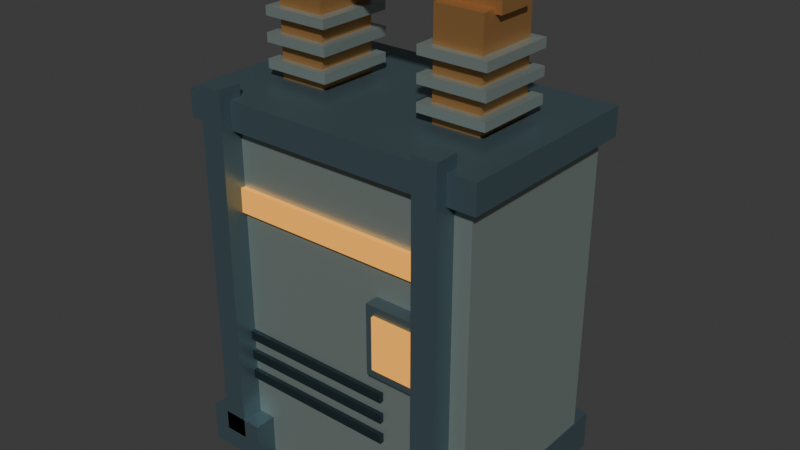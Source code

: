 # Source: capacitor-bank.blend  (saved by Blender 5.2.44; exported with 4.5.12 LTS)
import bpy
from mathutils import Matrix  # noqa: F401  (used for matrix-valued properties, if any)

bpy.ops.wm.read_factory_settings(use_empty=True)
scene = bpy.context.scene
scene.name = 'Scene'

# ---- collections
col_collection = bpy.data.collections.new('Collection'); scene.collection.children.link(col_collection)

# ---- materials (node trees are filled in below, after node groups)
mat_enamel = bpy.data.materials.new('enamel')
mat_enamel.diffuse_color = (0.38, 0.46, 0.43, 1.0)
mat_steel = bpy.data.materials.new('steel')
mat_steel.diffuse_color = (0.12, 0.19, 0.22, 1.0)
mat_copper = bpy.data.materials.new('copper')
mat_copper.diffuse_color = (0.54, 0.28, 0.1, 1.0)
mat_lamp = bpy.data.materials.new('lamp')
mat_lamp.diffuse_color = (1.0, 0.43, 0.06, 1.0)
mat_dark = bpy.data.materials.new('dark')
mat_dark.diffuse_color = (0.035, 0.06, 0.07, 1.0)

# ---- material node trees
mat_enamel.use_nodes = True; mat_enamel.node_tree.nodes.clear()
_N = mat_enamel.node_tree.nodes; _L = mat_enamel.node_tree.links
n0 = _N.new('ShaderNodeBsdfPrincipled'); n0.name = 'Principled BSDF'; n0.location = (-200, 100)
n0.inputs[0].default_value = (0.38, 0.46, 0.43, 1.0)
n0.inputs[1].default_value = 0.65
n0.inputs[2].default_value = 0.38
n0.inputs[10].default_value = 0.005
n1 = _N.new('ShaderNodeOutputMaterial'); n1.name = 'Material Output'; n1.location = (200, 100)
_L.new(n0.outputs[0], n1.inputs[0])
n1.is_active_output = True
mat_steel.use_nodes = True; mat_steel.node_tree.nodes.clear()
_N = mat_steel.node_tree.nodes; _L = mat_steel.node_tree.links
n0 = _N.new('ShaderNodeBsdfPrincipled'); n0.name = 'Principled BSDF'; n0.location = (-200, 100)
n0.inputs[0].default_value = (0.12, 0.19, 0.22, 1.0)
n0.inputs[1].default_value = 0.65
n0.inputs[2].default_value = 0.38
n0.inputs[10].default_value = 0.005
n1 = _N.new('ShaderNodeOutputMaterial'); n1.name = 'Material Output'; n1.location = (200, 100)
_L.new(n0.outputs[0], n1.inputs[0])
n1.is_active_output = True
mat_copper.use_nodes = True; mat_copper.node_tree.nodes.clear()
_N = mat_copper.node_tree.nodes; _L = mat_copper.node_tree.links
n0 = _N.new('ShaderNodeBsdfPrincipled'); n0.name = 'Principled BSDF'; n0.location = (-200, 100)
n0.inputs[0].default_value = (0.54, 0.28, 0.1, 1.0)
n0.inputs[1].default_value = 0.65
n0.inputs[2].default_value = 0.38
n0.inputs[10].default_value = 0.005
n1 = _N.new('ShaderNodeOutputMaterial'); n1.name = 'Material Output'; n1.location = (200, 100)
_L.new(n0.outputs[0], n1.inputs[0])
n1.is_active_output = True
mat_lamp.use_nodes = True; mat_lamp.node_tree.nodes.clear()
_N = mat_lamp.node_tree.nodes; _L = mat_lamp.node_tree.links
n0 = _N.new('ShaderNodeBsdfPrincipled'); n0.name = 'Principled BSDF'; n0.location = (-200, 100)
n0.inputs[0].default_value = (1.0, 0.43, 0.06, 1.0)
n0.inputs[1].default_value = 0.65
n0.inputs[2].default_value = 0.38
n0.inputs[10].default_value = 0.005
n0.inputs[27].default_value = (1.0, 0.43, 0.06, 1.0)
n0.inputs[28].default_value = 0.8
n1 = _N.new('ShaderNodeOutputMaterial'); n1.name = 'Material Output'; n1.location = (200, 100)
_L.new(n0.outputs[0], n1.inputs[0])
n1.is_active_output = True
mat_dark.use_nodes = True; mat_dark.node_tree.nodes.clear()
_N = mat_dark.node_tree.nodes; _L = mat_dark.node_tree.links
n0 = _N.new('ShaderNodeBsdfPrincipled'); n0.name = 'Principled BSDF'; n0.location = (-200, 100)
n0.inputs[0].default_value = (0.035, 0.06, 0.07, 1.0)
n0.inputs[1].default_value = 0.65
n0.inputs[2].default_value = 0.38
n0.inputs[10].default_value = 0.005
n1 = _N.new('ShaderNodeOutputMaterial'); n1.name = 'Material Output'; n1.location = (200, 100)
_L.new(n0.outputs[0], n1.inputs[0])
n1.is_active_output = True

# ---- world
world_world = bpy.data.worlds.new('World'); scene.world = world_world
world_world.use_nodes = True; world_world.node_tree.nodes.clear()
_N = world_world.node_tree.nodes; _L = world_world.node_tree.links
n0 = _N.new('ShaderNodeOutputWorld'); n0.name = 'World Output'; n0.location = (200, 100)
n1 = _N.new('ShaderNodeBackground'); n1.name = 'Background'; n1.location = (-200, 100)
n1.inputs[0].default_value = (0.05088, 0.05088, 0.05088, 1.0)
_L.new(n1.outputs[0], n0.inputs[0])
n0.is_active_output = True
world_world.color = (0.05088, 0.05088, 0.05088)
world_world.sun_shadow_jitter_overblur = 0.0

# ---- meshes
me_cube_001 = bpy.data.meshes.new('Cube.001')
me_cube_001.from_pydata([(-0.725, -0.45, -0.85), (-0.725, -0.45, 0.85), (-0.725, 0.45, -0.85), (-0.725, 0.45, 0.85), (0.725, -0.45, -0.85), (0.725, -0.45, 0.85), (0.725, 0.45, -0.85), (0.725, 0.45, 0.85)], [], [(0, 1, 3, 2), (2, 3, 7, 6), (6, 7, 5, 4), (4, 5, 1, 0), (2, 6, 4, 0), (7, 3, 1, 5)])
_uv = me_cube_001.uv_layers.new(name='UVMap')
_uv.uv.foreach_set('vector', [0.375, 0.0, 0.625, 0.0, 0.625, 0.25, 0.375, 0.25, 0.375, 0.25, 0.625, 0.25, 0.625, 0.5, 0.375, 0.5, 0.375, 0.5, 0.625, 0.5, 0.625, 0.75, 0.375, 0.75, 0.375, 0.75, 0.625, 0.75, 0.625, 1.0, 0.375, 1.0, 0.125, 0.5, 0.375, 0.5, 0.375, 0.75, 0.125, 0.75, 0.625, 0.5, 0.875, 0.5, 0.875, 0.75, 0.625, 0.75])
me_cube_001.materials.append(mat_enamel)
me_cube_001.update()
me_cube_002 = bpy.data.meshes.new('Cube.002')
me_cube_002.from_pydata([(-0.775, -0.5, -0.07), (-0.775, -0.5, 0.07), (-0.775, 0.5, -0.07), (-0.775, 0.5, 0.07), (0.775, -0.5, -0.07), (0.775, -0.5, 0.07), (0.775, 0.5, -0.07), (0.775, 0.5, 0.07)], [], [(0, 1, 3, 2), (2, 3, 7, 6), (6, 7, 5, 4), (4, 5, 1, 0), (2, 6, 4, 0), (7, 3, 1, 5)])
_uv = me_cube_002.uv_layers.new(name='UVMap')
_uv.uv.foreach_set('vector', [0.375, 0.0, 0.625, 0.0, 0.625, 0.25, 0.375, 0.25, 0.375, 0.25, 0.625, 0.25, 0.625, 0.5, 0.375, 0.5, 0.375, 0.5, 0.625, 0.5, 0.625, 0.75, 0.375, 0.75, 0.375, 0.75, 0.625, 0.75, 0.625, 1.0, 0.375, 1.0, 0.125, 0.5, 0.375, 0.5, 0.375, 0.75, 0.125, 0.75, 0.625, 0.5, 0.875, 0.5, 0.875, 0.75, 0.625, 0.75])
me_cube_002.materials.append(mat_steel)
me_cube_002.update()
me_cube_003 = bpy.data.meshes.new('Cube.003')
me_cube_003.from_pydata([(-0.15, -0.56, -0.1), (-0.15, -0.56, 0.1), (-0.15, 0.56, -0.1), (-0.15, 0.56, 0.1), (0.15, -0.56, -0.1), (0.15, -0.56, 0.1), (0.15, 0.56, -0.1), (0.15, 0.56, 0.1)], [], [(0, 1, 3, 2), (2, 3, 7, 6), (6, 7, 5, 4), (4, 5, 1, 0), (2, 6, 4, 0), (7, 3, 1, 5)])
_uv = me_cube_003.uv_layers.new(name='UVMap')
_uv.uv.foreach_set('vector', [0.375, 0.0, 0.625, 0.0, 0.625, 0.25, 0.375, 0.25, 0.375, 0.25, 0.625, 0.25, 0.625, 0.5, 0.375, 0.5, 0.375, 0.5, 0.625, 0.5, 0.625, 0.75, 0.375, 0.75, 0.375, 0.75, 0.625, 0.75, 0.625, 1.0, 0.375, 1.0, 0.125, 0.5, 0.375, 0.5, 0.375, 0.75, 0.125, 0.75, 0.625, 0.5, 0.875, 0.5, 0.875, 0.75, 0.625, 0.75])
me_cube_003.materials.append(mat_steel)
me_cube_003.update()
me_cube_004 = bpy.data.meshes.new('Cube.004')
me_cube_004.from_pydata([(-0.06, -0.06, -0.9), (-0.06, -0.06, 0.9), (-0.06, 0.06, -0.9), (-0.06, 0.06, 0.9), (0.06, -0.06, -0.9), (0.06, -0.06, 0.9), (0.06, 0.06, -0.9), (0.06, 0.06, 0.9)], [], [(0, 1, 3, 2), (2, 3, 7, 6), (6, 7, 5, 4), (4, 5, 1, 0), (2, 6, 4, 0), (7, 3, 1, 5)])
_uv = me_cube_004.uv_layers.new(name='UVMap')
_uv.uv.foreach_set('vector', [0.375, 0.0, 0.625, 0.0, 0.625, 0.25, 0.375, 0.25, 0.375, 0.25, 0.625, 0.25, 0.625, 0.5, 0.375, 0.5, 0.375, 0.5, 0.625, 0.5, 0.625, 0.75, 0.375, 0.75, 0.375, 0.75, 0.625, 0.75, 0.625, 1.0, 0.375, 1.0, 0.125, 0.5, 0.375, 0.5, 0.375, 0.75, 0.125, 0.75, 0.625, 0.5, 0.875, 0.5, 0.875, 0.75, 0.625, 0.75])
me_cube_004.materials.append(mat_steel)
me_cube_004.update()
me_cube_005 = bpy.data.meshes.new('Cube.005')
me_cube_005.from_pydata([(-0.15, -0.56, -0.1), (-0.15, -0.56, 0.1), (-0.15, 0.56, -0.1), (-0.15, 0.56, 0.1), (0.15, -0.56, -0.1), (0.15, -0.56, 0.1), (0.15, 0.56, -0.1), (0.15, 0.56, 0.1)], [], [(0, 1, 3, 2), (2, 3, 7, 6), (6, 7, 5, 4), (4, 5, 1, 0), (2, 6, 4, 0), (7, 3, 1, 5)])
_uv = me_cube_005.uv_layers.new(name='UVMap')
_uv.uv.foreach_set('vector', [0.375, 0.0, 0.625, 0.0, 0.625, 0.25, 0.375, 0.25, 0.375, 0.25, 0.625, 0.25, 0.625, 0.5, 0.375, 0.5, 0.375, 0.5, 0.625, 0.5, 0.625, 0.75, 0.375, 0.75, 0.375, 0.75, 0.625, 0.75, 0.625, 1.0, 0.375, 1.0, 0.125, 0.5, 0.375, 0.5, 0.375, 0.75, 0.125, 0.75, 0.625, 0.5, 0.875, 0.5, 0.875, 0.75, 0.625, 0.75])
me_cube_005.materials.append(mat_steel)
me_cube_005.update()
me_cube_006 = bpy.data.meshes.new('Cube.006')
me_cube_006.from_pydata([(-0.06, -0.06, -0.9), (-0.06, -0.06, 0.9), (-0.06, 0.06, -0.9), (-0.06, 0.06, 0.9), (0.06, -0.06, -0.9), (0.06, -0.06, 0.9), (0.06, 0.06, -0.9), (0.06, 0.06, 0.9)], [], [(0, 1, 3, 2), (2, 3, 7, 6), (6, 7, 5, 4), (4, 5, 1, 0), (2, 6, 4, 0), (7, 3, 1, 5)])
_uv = me_cube_006.uv_layers.new(name='UVMap')
_uv.uv.foreach_set('vector', [0.375, 0.0, 0.625, 0.0, 0.625, 0.25, 0.375, 0.25, 0.375, 0.25, 0.625, 0.25, 0.625, 0.5, 0.375, 0.5, 0.375, 0.5, 0.625, 0.5, 0.625, 0.75, 0.375, 0.75, 0.375, 0.75, 0.625, 0.75, 0.625, 1.0, 0.375, 1.0, 0.125, 0.5, 0.375, 0.5, 0.375, 0.75, 0.125, 0.75, 0.625, 0.5, 0.875, 0.5, 0.875, 0.75, 0.625, 0.75])
me_cube_006.materials.append(mat_steel)
me_cube_006.update()
me_cube_007 = bpy.data.meshes.new('Cube.007')
me_cube_007.from_pydata([(-0.12, -0.16, -0.25), (-0.12, -0.16, 0.25), (-0.12, 0.16, -0.25), (-0.12, 0.16, 0.25), (0.12, -0.16, -0.25), (0.12, -0.16, 0.25), (0.12, 0.16, -0.25), (0.12, 0.16, 0.25)], [], [(0, 1, 3, 2), (2, 3, 7, 6), (6, 7, 5, 4), (4, 5, 1, 0), (2, 6, 4, 0), (7, 3, 1, 5)])
_uv = me_cube_007.uv_layers.new(name='UVMap')
_uv.uv.foreach_set('vector', [0.375, 0.0, 0.625, 0.0, 0.625, 0.25, 0.375, 0.25, 0.375, 0.25, 0.625, 0.25, 0.625, 0.5, 0.375, 0.5, 0.375, 0.5, 0.625, 0.5, 0.625, 0.75, 0.375, 0.75, 0.375, 0.75, 0.625, 0.75, 0.625, 1.0, 0.375, 1.0, 0.125, 0.5, 0.375, 0.5, 0.375, 0.75, 0.125, 0.75, 0.625, 0.5, 0.875, 0.5, 0.875, 0.75, 0.625, 0.75])
me_cube_007.materials.append(mat_copper)
me_cube_007.update()
me_cube_008 = bpy.data.meshes.new('Cube.008')
me_cube_008.from_pydata([(-0.17, -0.2, -0.0225), (-0.17, -0.2, 0.0225), (-0.17, 0.2, -0.0225), (-0.17, 0.2, 0.0225), (0.17, -0.2, -0.0225), (0.17, -0.2, 0.0225), (0.17, 0.2, -0.0225), (0.17, 0.2, 0.0225)], [], [(0, 1, 3, 2), (2, 3, 7, 6), (6, 7, 5, 4), (4, 5, 1, 0), (2, 6, 4, 0), (7, 3, 1, 5)])
_uv = me_cube_008.uv_layers.new(name='UVMap')
_uv.uv.foreach_set('vector', [0.375, 0.0, 0.625, 0.0, 0.625, 0.25, 0.375, 0.25, 0.375, 0.25, 0.625, 0.25, 0.625, 0.5, 0.375, 0.5, 0.375, 0.5, 0.625, 0.5, 0.625, 0.75, 0.375, 0.75, 0.375, 0.75, 0.625, 0.75, 0.625, 1.0, 0.375, 1.0, 0.125, 0.5, 0.375, 0.5, 0.375, 0.75, 0.125, 0.75, 0.625, 0.5, 0.875, 0.5, 0.875, 0.75, 0.625, 0.75])
me_cube_008.materials.append(mat_enamel)
me_cube_008.update()
me_cube_009 = bpy.data.meshes.new('Cube.009')
me_cube_009.from_pydata([(-0.17, -0.2, -0.0225), (-0.17, -0.2, 0.0225), (-0.17, 0.2, -0.0225), (-0.17, 0.2, 0.0225), (0.17, -0.2, -0.0225), (0.17, -0.2, 0.0225), (0.17, 0.2, -0.0225), (0.17, 0.2, 0.0225)], [], [(0, 1, 3, 2), (2, 3, 7, 6), (6, 7, 5, 4), (4, 5, 1, 0), (2, 6, 4, 0), (7, 3, 1, 5)])
_uv = me_cube_009.uv_layers.new(name='UVMap')
_uv.uv.foreach_set('vector', [0.375, 0.0, 0.625, 0.0, 0.625, 0.25, 0.375, 0.25, 0.375, 0.25, 0.625, 0.25, 0.625, 0.5, 0.375, 0.5, 0.375, 0.5, 0.625, 0.5, 0.625, 0.75, 0.375, 0.75, 0.375, 0.75, 0.625, 0.75, 0.625, 1.0, 0.375, 1.0, 0.125, 0.5, 0.375, 0.5, 0.375, 0.75, 0.125, 0.75, 0.625, 0.5, 0.875, 0.5, 0.875, 0.75, 0.625, 0.75])
me_cube_009.materials.append(mat_enamel)
me_cube_009.update()
me_cube_010 = bpy.data.meshes.new('Cube.010')
me_cube_010.from_pydata([(-0.17, -0.2, -0.0225), (-0.17, -0.2, 0.0225), (-0.17, 0.2, -0.0225), (-0.17, 0.2, 0.0225), (0.17, -0.2, -0.0225), (0.17, -0.2, 0.0225), (0.17, 0.2, -0.0225), (0.17, 0.2, 0.0225)], [], [(0, 1, 3, 2), (2, 3, 7, 6), (6, 7, 5, 4), (4, 5, 1, 0), (2, 6, 4, 0), (7, 3, 1, 5)])
_uv = me_cube_010.uv_layers.new(name='UVMap')
_uv.uv.foreach_set('vector', [0.375, 0.0, 0.625, 0.0, 0.625, 0.25, 0.375, 0.25, 0.375, 0.25, 0.625, 0.25, 0.625, 0.5, 0.375, 0.5, 0.375, 0.5, 0.625, 0.5, 0.625, 0.75, 0.375, 0.75, 0.375, 0.75, 0.625, 0.75, 0.625, 1.0, 0.375, 1.0, 0.125, 0.5, 0.375, 0.5, 0.375, 0.75, 0.125, 0.75, 0.625, 0.5, 0.875, 0.5, 0.875, 0.75, 0.625, 0.75])
me_cube_010.materials.append(mat_enamel)
me_cube_010.update()
me_cube_011 = bpy.data.meshes.new('Cube.011')
me_cube_011.from_pydata([(-0.12, -0.16, -0.25), (-0.12, -0.16, 0.25), (-0.12, 0.16, -0.25), (-0.12, 0.16, 0.25), (0.12, -0.16, -0.25), (0.12, -0.16, 0.25), (0.12, 0.16, -0.25), (0.12, 0.16, 0.25)], [], [(0, 1, 3, 2), (2, 3, 7, 6), (6, 7, 5, 4), (4, 5, 1, 0), (2, 6, 4, 0), (7, 3, 1, 5)])
_uv = me_cube_011.uv_layers.new(name='UVMap')
_uv.uv.foreach_set('vector', [0.375, 0.0, 0.625, 0.0, 0.625, 0.25, 0.375, 0.25, 0.375, 0.25, 0.625, 0.25, 0.625, 0.5, 0.375, 0.5, 0.375, 0.5, 0.625, 0.5, 0.625, 0.75, 0.375, 0.75, 0.375, 0.75, 0.625, 0.75, 0.625, 1.0, 0.375, 1.0, 0.125, 0.5, 0.375, 0.5, 0.375, 0.75, 0.125, 0.75, 0.625, 0.5, 0.875, 0.5, 0.875, 0.75, 0.625, 0.75])
me_cube_011.materials.append(mat_copper)
me_cube_011.update()
me_cube_012 = bpy.data.meshes.new('Cube.012')
me_cube_012.from_pydata([(-0.17, -0.2, -0.0225), (-0.17, -0.2, 0.0225), (-0.17, 0.2, -0.0225), (-0.17, 0.2, 0.0225), (0.17, -0.2, -0.0225), (0.17, -0.2, 0.0225), (0.17, 0.2, -0.0225), (0.17, 0.2, 0.0225)], [], [(0, 1, 3, 2), (2, 3, 7, 6), (6, 7, 5, 4), (4, 5, 1, 0), (2, 6, 4, 0), (7, 3, 1, 5)])
_uv = me_cube_012.uv_layers.new(name='UVMap')
_uv.uv.foreach_set('vector', [0.375, 0.0, 0.625, 0.0, 0.625, 0.25, 0.375, 0.25, 0.375, 0.25, 0.625, 0.25, 0.625, 0.5, 0.375, 0.5, 0.375, 0.5, 0.625, 0.5, 0.625, 0.75, 0.375, 0.75, 0.375, 0.75, 0.625, 0.75, 0.625, 1.0, 0.375, 1.0, 0.125, 0.5, 0.375, 0.5, 0.375, 0.75, 0.125, 0.75, 0.625, 0.5, 0.875, 0.5, 0.875, 0.75, 0.625, 0.75])
me_cube_012.materials.append(mat_enamel)
me_cube_012.update()
me_cube_013 = bpy.data.meshes.new('Cube.013')
me_cube_013.from_pydata([(-0.17, -0.2, -0.0225), (-0.17, -0.2, 0.0225), (-0.17, 0.2, -0.0225), (-0.17, 0.2, 0.0225), (0.17, -0.2, -0.0225), (0.17, -0.2, 0.0225), (0.17, 0.2, -0.0225), (0.17, 0.2, 0.0225)], [], [(0, 1, 3, 2), (2, 3, 7, 6), (6, 7, 5, 4), (4, 5, 1, 0), (2, 6, 4, 0), (7, 3, 1, 5)])
_uv = me_cube_013.uv_layers.new(name='UVMap')
_uv.uv.foreach_set('vector', [0.375, 0.0, 0.625, 0.0, 0.625, 0.25, 0.375, 0.25, 0.375, 0.25, 0.625, 0.25, 0.625, 0.5, 0.375, 0.5, 0.375, 0.5, 0.625, 0.5, 0.625, 0.75, 0.375, 0.75, 0.375, 0.75, 0.625, 0.75, 0.625, 1.0, 0.375, 1.0, 0.125, 0.5, 0.375, 0.5, 0.375, 0.75, 0.125, 0.75, 0.625, 0.5, 0.875, 0.5, 0.875, 0.75, 0.625, 0.75])
me_cube_013.materials.append(mat_enamel)
me_cube_013.update()
me_cube_014 = bpy.data.meshes.new('Cube.014')
me_cube_014.from_pydata([(-0.17, -0.2, -0.0225), (-0.17, -0.2, 0.0225), (-0.17, 0.2, -0.0225), (-0.17, 0.2, 0.0225), (0.17, -0.2, -0.0225), (0.17, -0.2, 0.0225), (0.17, 0.2, -0.0225), (0.17, 0.2, 0.0225)], [], [(0, 1, 3, 2), (2, 3, 7, 6), (6, 7, 5, 4), (4, 5, 1, 0), (2, 6, 4, 0), (7, 3, 1, 5)])
_uv = me_cube_014.uv_layers.new(name='UVMap')
_uv.uv.foreach_set('vector', [0.375, 0.0, 0.625, 0.0, 0.625, 0.25, 0.375, 0.25, 0.375, 0.25, 0.625, 0.25, 0.625, 0.5, 0.375, 0.5, 0.375, 0.5, 0.625, 0.5, 0.625, 0.75, 0.375, 0.75, 0.375, 0.75, 0.625, 0.75, 0.625, 1.0, 0.375, 1.0, 0.125, 0.5, 0.375, 0.5, 0.375, 0.75, 0.125, 0.75, 0.625, 0.5, 0.875, 0.5, 0.875, 0.75, 0.625, 0.75])
me_cube_014.materials.append(mat_enamel)
me_cube_014.update()
me_cube_015 = bpy.data.meshes.new('Cube.015')
me_cube_015.from_pydata([(-0.57, -0.09, -0.06), (-0.57, -0.09, 0.06), (-0.57, 0.09, -0.06), (-0.57, 0.09, 0.06), (0.57, -0.09, -0.06), (0.57, -0.09, 0.06), (0.57, 0.09, -0.06), (0.57, 0.09, 0.06)], [], [(0, 1, 3, 2), (2, 3, 7, 6), (6, 7, 5, 4), (4, 5, 1, 0), (2, 6, 4, 0), (7, 3, 1, 5)])
_uv = me_cube_015.uv_layers.new(name='UVMap')
_uv.uv.foreach_set('vector', [0.375, 0.0, 0.625, 0.0, 0.625, 0.25, 0.375, 0.25, 0.375, 0.25, 0.625, 0.25, 0.625, 0.5, 0.375, 0.5, 0.375, 0.5, 0.625, 0.5, 0.625, 0.75, 0.375, 0.75, 0.375, 0.75, 0.625, 0.75, 0.625, 1.0, 0.375, 1.0, 0.125, 0.5, 0.375, 0.5, 0.375, 0.75, 0.125, 0.75, 0.625, 0.5, 0.875, 0.5, 0.875, 0.75, 0.625, 0.75])
me_cube_015.materials.append(mat_copper)
me_cube_015.update()
me_cube_016 = bpy.data.meshes.new('Cube.016')
me_cube_016.from_pydata([(-0.625, -0.0125, -0.06), (-0.625, -0.0125, 0.06), (-0.625, 0.0125, -0.06), (-0.625, 0.0125, 0.06), (0.625, -0.0125, -0.06), (0.625, -0.0125, 0.06), (0.625, 0.0125, -0.06), (0.625, 0.0125, 0.06)], [], [(0, 1, 3, 2), (2, 3, 7, 6), (6, 7, 5, 4), (4, 5, 1, 0), (2, 6, 4, 0), (7, 3, 1, 5)])
_uv = me_cube_016.uv_layers.new(name='UVMap')
_uv.uv.foreach_set('vector', [0.375, 0.0, 0.625, 0.0, 0.625, 0.25, 0.375, 0.25, 0.375, 0.25, 0.625, 0.25, 0.625, 0.5, 0.375, 0.5, 0.375, 0.5, 0.625, 0.5, 0.625, 0.75, 0.375, 0.75, 0.375, 0.75, 0.625, 0.75, 0.625, 1.0, 0.375, 1.0, 0.125, 0.5, 0.375, 0.5, 0.375, 0.75, 0.125, 0.75, 0.625, 0.5, 0.875, 0.5, 0.875, 0.75, 0.625, 0.75])
me_cube_016.materials.append(mat_lamp)
me_cube_016.update()
me_cube_017 = bpy.data.meshes.new('Cube.017')
me_cube_017.from_pydata([(-0.15, -0.04, -0.175), (-0.15, -0.04, 0.175), (-0.15, 0.04, -0.175), (-0.15, 0.04, 0.175), (0.15, -0.04, -0.175), (0.15, -0.04, 0.175), (0.15, 0.04, -0.175), (0.15, 0.04, 0.175)], [], [(0, 1, 3, 2), (2, 3, 7, 6), (6, 7, 5, 4), (4, 5, 1, 0), (2, 6, 4, 0), (7, 3, 1, 5)])
_uv = me_cube_017.uv_layers.new(name='UVMap')
_uv.uv.foreach_set('vector', [0.375, 0.0, 0.625, 0.0, 0.625, 0.25, 0.375, 0.25, 0.375, 0.25, 0.625, 0.25, 0.625, 0.5, 0.375, 0.5, 0.375, 0.5, 0.625, 0.5, 0.625, 0.75, 0.375, 0.75, 0.375, 0.75, 0.625, 0.75, 0.625, 1.0, 0.375, 1.0, 0.125, 0.5, 0.375, 0.5, 0.375, 0.75, 0.125, 0.75, 0.625, 0.5, 0.875, 0.5, 0.875, 0.75, 0.625, 0.75])
me_cube_017.materials.append(mat_steel)
me_cube_017.update()
me_cube_018 = bpy.data.meshes.new('Cube.018')
me_cube_018.from_pydata([(-0.11, -0.008, -0.13), (-0.11, -0.008, 0.13), (-0.11, 0.008, -0.13), (-0.11, 0.008, 0.13), (0.11, -0.008, -0.13), (0.11, -0.008, 0.13), (0.11, 0.008, -0.13), (0.11, 0.008, 0.13)], [], [(0, 1, 3, 2), (2, 3, 7, 6), (6, 7, 5, 4), (4, 5, 1, 0), (2, 6, 4, 0), (7, 3, 1, 5)])
_uv = me_cube_018.uv_layers.new(name='UVMap')
_uv.uv.foreach_set('vector', [0.375, 0.0, 0.625, 0.0, 0.625, 0.25, 0.375, 0.25, 0.375, 0.25, 0.625, 0.25, 0.625, 0.5, 0.375, 0.5, 0.375, 0.5, 0.625, 0.5, 0.625, 0.75, 0.375, 0.75, 0.375, 0.75, 0.625, 0.75, 0.625, 1.0, 0.375, 1.0, 0.125, 0.5, 0.375, 0.5, 0.375, 0.75, 0.125, 0.75, 0.625, 0.5, 0.875, 0.5, 0.875, 0.75, 0.625, 0.75])
me_cube_018.materials.append(mat_lamp)
me_cube_018.update()
me_cube_019 = bpy.data.meshes.new('Cube.019')
me_cube_019.from_pydata([(-0.4, -0.0125, -0.0225), (-0.4, -0.0125, 0.0225), (-0.4, 0.0125, -0.0225), (-0.4, 0.0125, 0.0225), (0.4, -0.0125, -0.0225), (0.4, -0.0125, 0.0225), (0.4, 0.0125, -0.0225), (0.4, 0.0125, 0.0225)], [], [(0, 1, 3, 2), (2, 3, 7, 6), (6, 7, 5, 4), (4, 5, 1, 0), (2, 6, 4, 0), (7, 3, 1, 5)])
_uv = me_cube_019.uv_layers.new(name='UVMap')
_uv.uv.foreach_set('vector', [0.375, 0.0, 0.625, 0.0, 0.625, 0.25, 0.375, 0.25, 0.375, 0.25, 0.625, 0.25, 0.625, 0.5, 0.375, 0.5, 0.375, 0.5, 0.625, 0.5, 0.625, 0.75, 0.375, 0.75, 0.375, 0.75, 0.625, 0.75, 0.625, 1.0, 0.375, 1.0, 0.125, 0.5, 0.375, 0.5, 0.375, 0.75, 0.125, 0.75, 0.625, 0.5, 0.875, 0.5, 0.875, 0.75, 0.625, 0.75])
me_cube_019.materials.append(mat_dark)
me_cube_019.update()
me_cube_020 = bpy.data.meshes.new('Cube.020')
me_cube_020.from_pydata([(-0.4, -0.0125, -0.0225), (-0.4, -0.0125, 0.0225), (-0.4, 0.0125, -0.0225), (-0.4, 0.0125, 0.0225), (0.4, -0.0125, -0.0225), (0.4, -0.0125, 0.0225), (0.4, 0.0125, -0.0225), (0.4, 0.0125, 0.0225)], [], [(0, 1, 3, 2), (2, 3, 7, 6), (6, 7, 5, 4), (4, 5, 1, 0), (2, 6, 4, 0), (7, 3, 1, 5)])
_uv = me_cube_020.uv_layers.new(name='UVMap')
_uv.uv.foreach_set('vector', [0.375, 0.0, 0.625, 0.0, 0.625, 0.25, 0.375, 0.25, 0.375, 0.25, 0.625, 0.25, 0.625, 0.5, 0.375, 0.5, 0.375, 0.5, 0.625, 0.5, 0.625, 0.75, 0.375, 0.75, 0.375, 0.75, 0.625, 0.75, 0.625, 1.0, 0.375, 1.0, 0.125, 0.5, 0.375, 0.5, 0.375, 0.75, 0.125, 0.75, 0.625, 0.5, 0.875, 0.5, 0.875, 0.75, 0.625, 0.75])
me_cube_020.materials.append(mat_dark)
me_cube_020.update()
me_cube_021 = bpy.data.meshes.new('Cube.021')
me_cube_021.from_pydata([(-0.4, -0.0125, -0.0225), (-0.4, -0.0125, 0.0225), (-0.4, 0.0125, -0.0225), (-0.4, 0.0125, 0.0225), (0.4, -0.0125, -0.0225), (0.4, -0.0125, 0.0225), (0.4, 0.0125, -0.0225), (0.4, 0.0125, 0.0225)], [], [(0, 1, 3, 2), (2, 3, 7, 6), (6, 7, 5, 4), (4, 5, 1, 0), (2, 6, 4, 0), (7, 3, 1, 5)])
_uv = me_cube_021.uv_layers.new(name='UVMap')
_uv.uv.foreach_set('vector', [0.375, 0.0, 0.625, 0.0, 0.625, 0.25, 0.375, 0.25, 0.375, 0.25, 0.625, 0.25, 0.625, 0.5, 0.375, 0.5, 0.375, 0.5, 0.625, 0.5, 0.625, 0.75, 0.375, 0.75, 0.375, 0.75, 0.625, 0.75, 0.625, 1.0, 0.375, 1.0, 0.125, 0.5, 0.375, 0.5, 0.375, 0.75, 0.125, 0.75, 0.625, 0.5, 0.875, 0.5, 0.875, 0.75, 0.625, 0.75])
me_cube_021.materials.append(mat_dark)
me_cube_021.update()
me_cube_022 = bpy.data.meshes.new('Cube.022')
me_cube_022.from_pydata([(-0.045, -0.045, -0.65), (-0.045, -0.045, 0.65), (-0.045, 0.045, -0.65), (-0.045, 0.045, 0.65), (0.045, -0.045, -0.65), (0.045, -0.045, 0.65), (0.045, 0.045, -0.65), (0.045, 0.045, 0.65)], [], [(0, 1, 3, 2), (2, 3, 7, 6), (6, 7, 5, 4), (4, 5, 1, 0), (2, 6, 4, 0), (7, 3, 1, 5)])
_uv = me_cube_022.uv_layers.new(name='UVMap')
_uv.uv.foreach_set('vector', [0.375, 0.0, 0.625, 0.0, 0.625, 0.25, 0.375, 0.25, 0.375, 0.25, 0.625, 0.25, 0.625, 0.5, 0.375, 0.5, 0.375, 0.5, 0.625, 0.5, 0.625, 0.75, 0.375, 0.75, 0.375, 0.75, 0.625, 0.75, 0.625, 1.0, 0.375, 1.0, 0.125, 0.5, 0.375, 0.5, 0.375, 0.75, 0.125, 0.75, 0.625, 0.5, 0.875, 0.5, 0.875, 0.75, 0.625, 0.75])
me_cube_022.materials.append(mat_copper)
me_cube_022.update()
me_cube_023 = bpy.data.meshes.new('Cube.023')
me_cube_023.from_pydata([(-0.045, -0.045, -0.65), (-0.045, -0.045, 0.65), (-0.045, 0.045, -0.65), (-0.045, 0.045, 0.65), (0.045, -0.045, -0.65), (0.045, -0.045, 0.65), (0.045, 0.045, -0.65), (0.045, 0.045, 0.65)], [], [(0, 1, 3, 2), (2, 3, 7, 6), (6, 7, 5, 4), (4, 5, 1, 0), (2, 6, 4, 0), (7, 3, 1, 5)])
_uv = me_cube_023.uv_layers.new(name='UVMap')
_uv.uv.foreach_set('vector', [0.375, 0.0, 0.625, 0.0, 0.625, 0.25, 0.375, 0.25, 0.375, 0.25, 0.625, 0.25, 0.625, 0.5, 0.375, 0.5, 0.375, 0.5, 0.625, 0.5, 0.625, 0.75, 0.375, 0.75, 0.375, 0.75, 0.625, 0.75, 0.625, 1.0, 0.375, 1.0, 0.125, 0.5, 0.375, 0.5, 0.375, 0.75, 0.125, 0.75, 0.625, 0.5, 0.875, 0.5, 0.875, 0.75, 0.625, 0.75])
me_cube_023.materials.append(mat_copper)
me_cube_023.update()

# ---- objects
ob_grounded_cabinet = bpy.data.objects.new('Grounded cabinet', me_cube_001)
ob_pressure_lid = bpy.data.objects.new('Pressure lid', me_cube_002)
ob_foot_bracket_0_58 = bpy.data.objects.new('Foot bracket-0.58', me_cube_003)
ob_support_0_58 = bpy.data.objects.new('Support-0.58', me_cube_004)
ob_foot_bracket0_58 = bpy.data.objects.new('Foot bracket0.58', me_cube_005)
ob_support0_58 = bpy.data.objects.new('Support0.58', me_cube_006)
ob_isolator_0_42 = bpy.data.objects.new('Isolator-0.42', me_cube_007)
ob_ceramic_rib_0_421_91 = bpy.data.objects.new('Ceramic rib-0.421.91', me_cube_008)
ob_ceramic_rib_0_422_03 = bpy.data.objects.new('Ceramic rib-0.422.03', me_cube_009)
ob_ceramic_rib_0_422_15 = bpy.data.objects.new('Ceramic rib-0.422.15', me_cube_010)
ob_isolator0_42 = bpy.data.objects.new('Isolator0.42', me_cube_011)
ob_ceramic_rib0_421_91 = bpy.data.objects.new('Ceramic rib0.421.91', me_cube_012)
ob_ceramic_rib0_422_03 = bpy.data.objects.new('Ceramic rib0.422.03', me_cube_013)
ob_ceramic_rib0_422_15 = bpy.data.objects.new('Ceramic rib0.422.15', me_cube_014)
ob_conductor = bpy.data.objects.new('Conductor', me_cube_015)
ob_warning_strip = bpy.data.objects.new('Warning strip', me_cube_016)
ob_gauge_rim = bpy.data.objects.new('Gauge rim', me_cube_017)
ob_gauge = bpy.data.objects.new('Gauge', me_cube_018)
ob_relief_slot0_43 = bpy.data.objects.new('Relief slot0.43', me_cube_019)
ob_relief_slot0_54 = bpy.data.objects.new('Relief slot0.54', me_cube_020)
ob_relief_slot0_65 = bpy.data.objects.new('Relief slot0.65', me_cube_021)
ob_ground_pipe_0_6 = bpy.data.objects.new('Ground pipe-0.6', me_cube_022)
ob_ground_pipe0_6 = bpy.data.objects.new('Ground pipe0.6', me_cube_023)

# ---- transforms, parenting, visibility, modifiers, constraints
ob_grounded_cabinet.location = (0.0, 0.0, 0.85)
ob_pressure_lid.location = (0.0, 0.0, 1.77)
ob_foot_bracket_0_58.location = (-0.58, 0.0, 0.1)
ob_support_0_58.location = (-0.58, -0.5, 1.0)
ob_foot_bracket0_58.location = (0.58, 0.0, 0.1)
ob_support0_58.location = (0.58, -0.5, 1.0)
ob_isolator_0_42.location = (-0.42, 0.0, 2.09)
ob_ceramic_rib_0_421_91.location = (-0.42, 0.0, 1.91)
ob_ceramic_rib_0_422_03.location = (-0.42, 0.0, 2.03)
ob_ceramic_rib_0_422_15.location = (-0.42, 0.0, 2.15)
ob_isolator0_42.location = (0.42, 0.0, 2.09)
ob_ceramic_rib0_421_91.location = (0.42, 0.0, 1.91)
ob_ceramic_rib0_422_03.location = (0.42, 0.0, 2.03)
ob_ceramic_rib0_422_15.location = (0.42, 0.0, 2.15)
ob_conductor.location = (0.0, 0.0, 2.38)
ob_warning_strip.location = (0.0, -0.462, 1.36)
ob_gauge_rim.location = (0.4, -0.48, 0.97)
ob_gauge.location = (0.4, -0.526, 0.97)
ob_relief_slot0_43.location = (-0.12, -0.46, 0.43)
ob_relief_slot0_54.location = (-0.12, -0.46, 0.54)
ob_relief_slot0_65.location = (-0.12, -0.46, 0.65)
ob_ground_pipe_0_6.location = (-0.6, 0.49, 0.65)
ob_ground_pipe0_6.location = (0.6, 0.49, 0.65)

# ---- collection membership
col_collection.objects.link(ob_grounded_cabinet)
col_collection.objects.link(ob_pressure_lid)
col_collection.objects.link(ob_foot_bracket_0_58)
col_collection.objects.link(ob_support_0_58)
col_collection.objects.link(ob_foot_bracket0_58)
col_collection.objects.link(ob_support0_58)
col_collection.objects.link(ob_isolator_0_42)
col_collection.objects.link(ob_ceramic_rib_0_421_91)
col_collection.objects.link(ob_ceramic_rib_0_422_03)
col_collection.objects.link(ob_ceramic_rib_0_422_15)
col_collection.objects.link(ob_isolator0_42)
col_collection.objects.link(ob_ceramic_rib0_421_91)
col_collection.objects.link(ob_ceramic_rib0_422_03)
col_collection.objects.link(ob_ceramic_rib0_422_15)
col_collection.objects.link(ob_conductor)
col_collection.objects.link(ob_warning_strip)
col_collection.objects.link(ob_gauge_rim)
col_collection.objects.link(ob_gauge)
col_collection.objects.link(ob_relief_slot0_43)
col_collection.objects.link(ob_relief_slot0_54)
col_collection.objects.link(ob_relief_slot0_65)
col_collection.objects.link(ob_ground_pipe_0_6)
col_collection.objects.link(ob_ground_pipe0_6)

# ---- scene / render settings (as saved in the file)
scene.frame_start = 1; scene.frame_end = 250; scene.frame_set(1)
scene.render.engine = 'BLENDER_EEVEE_NEXT'
scene.render.bake_bias = 0.0
scene.render.bake_samples = 0
scene.render.compositor_device = 'GPU'
scene.eevee.use_volume_custom_range = False
scene.eevee.fast_gi_thickness_near = 0.1
scene.eevee.fast_gi_thickness_far = 0.0
scene.eevee.ray_tracing_options.screen_trace_thickness = 0.1
bpy.context.view_layer.update()

# ---- added for rendering (the .blend has no active camera and no usable light): camera, sun
cam_auto = bpy.data.cameras.new('AutoCamera')
cam_auto.lens = 50.0
cam_auto.sensor_width = 36.0
cam_auto.clip_end = 1000.0
ob_auto_camera = bpy.data.objects.new('AutoCamera', cam_auto)
scene.collection.objects.link(ob_auto_camera)
ob_auto_camera.location = (2.86827, -3.44193, 3.51462)
ob_auto_camera.rotation_euler = (1.09748, -7.21219e-08, 0.694738)
scene.camera = ob_auto_camera
light_auto_sun = bpy.data.lights.new('AutoSun', 'SUN')
light_auto_sun.energy = 3.0
light_auto_sun.angle = 0.0523599
ob_auto_sun = bpy.data.objects.new('AutoSun', light_auto_sun)
scene.collection.objects.link(ob_auto_sun)
ob_auto_sun.rotation_euler = (0.872665, 0.174533, 0.523599)
bpy.context.view_layer.update()
